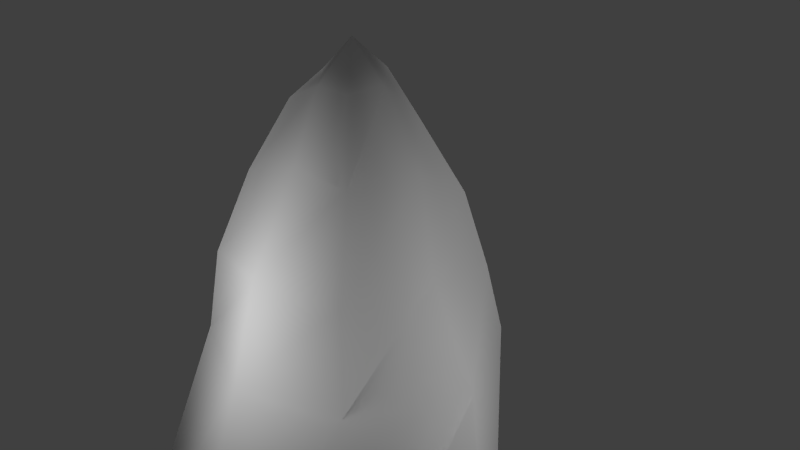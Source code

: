 # Source: stone.blend  (saved by Blender 2.69.0; exported with 4.5.12 LTS)
import bpy
from mathutils import Matrix  # noqa: F401  (used for matrix-valued properties, if any)

bpy.ops.wm.read_factory_settings(use_empty=True)
scene = bpy.context.scene
scene.name = 'Scene'

# ---- collections
col_collection_1 = bpy.data.collections.new('Collection 1'); scene.collection.children.link(col_collection_1)

# ---- materials (node trees are filled in below, after node groups)
mat_material = bpy.data.materials.new('Material')
mat_material.alpha_threshold = 0.0
mat_material.use_transparent_shadow = False
mat_material.diffuse_color = (1.0, 1.0, 1.0, 1.0)
mat_material.roughness = 0.5
mat_material.specular_intensity = 0.4
mat_material.line_color = (0.0, 0.0, 0.0, 1.0)

# ---- material node trees

# ---- world
world_world = bpy.data.worlds.new('World'); scene.world = world_world
world_world.color = (0.05088, 0.05088, 0.05088)
world_world.use_sun_shadow = False
world_world.sun_shadow_jitter_overblur = 0.0
world_world.cycles.sampling_method = 'MANUAL'
world_world.cycles.sample_map_resolution = 256

# ---- cameras
cam_camera = bpy.data.cameras.new('Camera')
cam_camera.clip_end = 100.0
cam_camera.lens = 35.0
cam_camera.sensor_width = 32.0
cam_camera.sensor_height = 18.0
cam_camera.ortho_scale = 7.314
cam_camera.dof.focus_distance = 0.0
cam_camera.dof.aperture_fstop = 128.0

# ---- lights
light_lamp_003 = bpy.data.lights.new('Lamp.003', 'POINT')
light_lamp_003.transmission_factor = 0.0
light_lamp_003.cutoff_distance = 30.0
light_lamp_003.energy = 100.0
light_lamp_003.shadow_buffer_clip_start = 1.001
light_lamp_003.shadow_soft_size = 1.0
light_lamp_003.shadow_maximum_resolution = 0.006
light_lamp_003.use_absolute_resolution = True
light_lamp_003.cycles.use_multiple_importance_sampling = False
light_lamp_002 = bpy.data.lights.new('Lamp.002', 'POINT')
light_lamp_002.transmission_factor = 0.0
light_lamp_002.cutoff_distance = 30.0
light_lamp_002.energy = 100.0
light_lamp_002.shadow_buffer_clip_start = 1.001
light_lamp_002.shadow_soft_size = 1.0
light_lamp_002.shadow_maximum_resolution = 0.006
light_lamp_002.use_absolute_resolution = True
light_lamp_002.cycles.use_multiple_importance_sampling = False
light_lamp_001 = bpy.data.lights.new('Lamp.001', 'POINT')
light_lamp_001.transmission_factor = 0.0
light_lamp_001.cutoff_distance = 30.0
light_lamp_001.energy = 100.0
light_lamp_001.shadow_buffer_clip_start = 1.001
light_lamp_001.shadow_soft_size = 1.0
light_lamp_001.shadow_maximum_resolution = 0.006
light_lamp_001.use_absolute_resolution = True
light_lamp_001.cycles.use_multiple_importance_sampling = False
light_lamp = bpy.data.lights.new('Lamp', 'POINT')
light_lamp.transmission_factor = 0.0
light_lamp.cutoff_distance = 30.0
light_lamp.energy = 100.0
light_lamp.shadow_buffer_clip_start = 1.001
light_lamp.shadow_soft_size = 1.0
light_lamp.shadow_maximum_resolution = 0.006
light_lamp.use_absolute_resolution = True
light_lamp.cycles.use_multiple_importance_sampling = False

# ---- meshes
me_cube_001 = bpy.data.meshes.new('Cube.001')
me_cube_001.from_pydata([(-0.5473, -1.091, -0.2253), (-0.4301, 0.4301, -0.1968), (0.4301, 0.4301, -0.1968), (0.8871, -1.091, -0.2253), (-0.2017, -0.1614, 2.162), (-0.2017, 0.2474, 2.259), (0.2071, 0.2474, 2.07), (0.2071, -0.1614, 2.259), (-0.5173, -0.5171, 0.9742), (-0.2017, 0.04298, 2.259), (-0.5173, 0.5166, 0.9742), (-0.9229, -0.02759, -0.02584), (0.002687, 0.2474, 2.259), (0.5164, 0.5166, 0.9742), (0.001421, 0.5013, -0.1968), (0.2071, 0.04298, 2.259), (0.5164, -0.5171, 0.9742), (1.323, -0.42, 0.05972), (0.002687, -0.1614, 2.259), (0.1723, -1.302, -0.2253), (-0.8197, -0.02356, 0.9742), (-0.0004832, 0.7326, 0.9742), (0.7977, -0.0002533, 0.9742), (-0.0004832, -0.7208, 0.9742), (0.0, 0.0, -0.02584), (0.002687, 0.04298, 2.439), (-0.4602, -0.4632, 1.398), (-0.4602, 0.4575, 1.472), (0.4605, 0.4575, 1.328), (0.4605, -0.4632, 1.472), (-0.5649, -0.02237, 1.472), (0.001161, 0.5437, 1.472), (0.5672, -0.02237, 1.472), (0.0001559, -0.5656, 1.472), (-0.3528, -0.3125, 1.812), (-0.3528, 0.3984, 1.93), (0.3582, 0.3984, 1.7), (0.3582, -0.3125, 1.93), (-0.3528, 0.04298, 1.93), (0.003605, 0.4623, 1.93), (0.4407, 0.02514, 1.93), (0.002687, -0.3125, 1.93)], [], [(20, 10, 1, 11), (21, 13, 2, 14), (22, 16, 3, 17), (23, 8, 0, 19), (24, 14, 2, 17), (25, 12, 5, 9), (8, 20, 11, 0), (26, 30, 20, 8), (30, 27, 10, 20), (10, 21, 14, 1), (27, 31, 21, 10), (31, 28, 13, 21), (13, 22, 17, 2), (28, 32, 22, 13), (32, 29, 16, 22), (16, 23, 19, 3), (29, 33, 23, 16), (33, 26, 8, 23), (19, 24, 17, 3), (0, 11, 24, 19), (11, 1, 14, 24), (18, 25, 9, 4), (7, 15, 25, 18), (15, 6, 12, 25), (34, 38, 30, 26), (38, 35, 27, 30), (35, 39, 31, 27), (39, 36, 28, 31), (36, 40, 32, 28), (40, 37, 29, 32), (37, 41, 33, 29), (41, 34, 26, 33), (4, 9, 38, 34), (9, 5, 35, 38), (5, 12, 39, 35), (12, 6, 36, 39), (6, 15, 40, 36), (15, 7, 37, 40), (7, 18, 41, 37), (18, 4, 34, 41)])
me_cube_001.polygons.foreach_set('use_smooth', [True] * 40)
_uv = me_cube_001.uv_layers.new(name='UVMap')
_uv.uv.foreach_set('vector', [0.4787, 0.987, 0.7488, 0.987, 0.7055, 0.4015, 0.4767, 0.487, 0.4791, 0.987, 0.7375, 0.987, 0.6944, 0.4015, 0.48, 0.4015, 0.4903, 0.987, 0.2319, 0.987, -0.05512, 0.3872, 0.2805, 0.5297, 0.4791, 0.987, 0.2207, 0.987, 0.2057, 0.3872, 0.5655, 0.3872, 0.4793, 0.4905, 0.48, 0.7411, 0.6944, 0.7055, 1.141, 0.2805, 0.4807, 0.5119, 0.4807, 0.6141, 0.3785, 0.6141, 0.3785, 0.5119, 0.2319, 0.987, 0.4787, 0.987, 0.4767, 0.487, -0.05512, 0.3872, 0.2589, 0.1987, 0.4793, 0.2357, 0.4787, -0.01304, 0.2319, -0.01304, 0.4793, 0.2357, 0.7192, 0.2357, 0.7488, -0.01304, 0.4787, -0.01304, 0.2207, 0.987, 0.4791, 0.987, 0.48, 0.4015, 0.2643, 0.4015, 0.2493, 0.2357, 0.4799, 0.2357, 0.4791, -0.01304, 0.2207, -0.01304, 0.4799, 0.2357, 0.7096, 0.1637, 0.7375, -0.01304, 0.4791, -0.01304, 0.7488, 0.987, 0.4903, 0.987, 0.2805, 0.5297, 0.7055, 0.4015, 0.7192, 0.1637, 0.4793, 0.2357, 0.4903, -0.01304, 0.7488, -0.01304, 0.4793, 0.2357, 0.2589, 0.2357, 0.2319, -0.01304, 0.4903, -0.01304, 0.7375, 0.987, 0.4791, 0.987, 0.5655, 0.3872, 0.9229, 0.3872, 0.7096, 0.2357, 0.4794, 0.2357, 0.4791, -0.01304, 0.7375, -0.01304, 0.4794, 0.2357, 0.2493, 0.1987, 0.2207, -0.01304, 0.4791, -0.01304, 0.5655, 0.8395, 0.4793, 1.49, 1.141, 1.28, 0.9229, 0.9449, 0.2057, 0.9449, 0.01787, 1.477, 0.4793, 1.49, 0.5655, 0.8395, 0.01787, 0.4767, 0.2643, 0.7055, 0.48, 0.7411, 0.4793, 0.4905, 0.4807, 0.4098, 0.4807, 0.5119, 0.3785, 0.5119, 0.3785, 0.4098, 0.5829, 0.4098, 0.5829, 0.5119, 0.4807, 0.5119, 0.4807, 0.4098, 0.5829, 0.5119, 0.5829, 0.6141, 0.4807, 0.6141, 0.4807, 0.5119, 0.3342, 0.4058, 0.5119, 0.4649, 0.4793, 0.2357, 0.2589, 0.1987, 0.5119, 0.4649, 0.6897, 0.4649, 0.7192, 0.2357, 0.4793, 0.2357, 0.3029, 0.4649, 0.4811, 0.4649, 0.4799, 0.2357, 0.2493, 0.2357, 0.4811, 0.4649, 0.6584, 0.3498, 0.7096, 0.1637, 0.4799, 0.2357, 0.6897, 0.3498, 0.503, 0.4649, 0.4793, 0.2357, 0.7192, 0.1637, 0.503, 0.4649, 0.3342, 0.4649, 0.2589, 0.2357, 0.4793, 0.2357, 0.6584, 0.4649, 0.4807, 0.4649, 0.4794, 0.2357, 0.7096, 0.2357, 0.4807, 0.4649, 0.3029, 0.4058, 0.2493, 0.1987, 0.4794, 0.2357, 0.4098, 0.5807, 0.5119, 0.6292, 0.5119, 0.4649, 0.3342, 0.4058, 0.5119, 0.6292, 0.6141, 0.6292, 0.6897, 0.4649, 0.5119, 0.4649, 0.3785, 0.6292, 0.4807, 0.6292, 0.4811, 0.4649, 0.3029, 0.4649, 0.4807, 0.6292, 0.5829, 0.5348, 0.6584, 0.3498, 0.4811, 0.4649, 0.6141, 0.5348, 0.5119, 0.6292, 0.503, 0.4649, 0.6897, 0.3498, 0.5119, 0.6292, 0.4098, 0.6292, 0.3342, 0.4649, 0.503, 0.4649, 0.5829, 0.6292, 0.4807, 0.6292, 0.4807, 0.4649, 0.6584, 0.4649, 0.4807, 0.6292, 0.3785, 0.5807, 0.3029, 0.4058, 0.4807, 0.4649])
me_cube_001.materials.append(mat_material)
me_cube_001.use_remesh_preserve_volume = False
me_cube_001.use_remesh_preserve_attributes = False
me_cube_001.use_mirror_vertex_groups = False
me_cube_001.update()

# ---- objects
ob_cube = bpy.data.objects.new('Cube', me_cube_001)
ob_lamp_003 = bpy.data.objects.new('Lamp.003', light_lamp_003)
ob_lamp_002 = bpy.data.objects.new('Lamp.002', light_lamp_002)
ob_lamp_001 = bpy.data.objects.new('Lamp.001', light_lamp_001)
ob_lamp = bpy.data.objects.new('Lamp', light_lamp)
ob_camera = bpy.data.objects.new('Camera', cam_camera)

# ---- transforms, parenting, visibility, modifiers, constraints
ob_cube.location = (-0.04133, -0.01908, -0.000235)
ob_cube.scale = (2.477, 2.477, 2.477)
ob_cube.lineart.crease_threshold = 0.0
ob_lamp_003.location = (-0.1189, 4.944, 3.905)
ob_lamp_003.rotation_euler = (0.6503, 0.05522, 1.866)
ob_lamp_003.scale = (0.9213, 0.9537, 0.9768)
ob_lamp_003.lock_rotations_4d = False
ob_lamp_003.empty_display_type = 'ARROWS'
ob_lamp_003.color = (0.0, 0.0, 0.0, 0.0)
ob_lamp_003.lineart.crease_threshold = 0.0
ob_lamp_002.location = (-0.1189, -3.353, 3.905)
ob_lamp_002.rotation_euler = (0.6503, 0.05522, 1.866)
ob_lamp_002.scale = (0.9213, 0.9537, 0.9768)
ob_lamp_002.lock_rotations_4d = False
ob_lamp_002.empty_display_type = 'ARROWS'
ob_lamp_002.color = (0.0, 0.0, 0.0, 0.0)
ob_lamp_002.lineart.crease_threshold = 0.0
ob_lamp_001.location = (4.529, 0.169, 3.905)
ob_lamp_001.rotation_euler = (0.6503, 0.05522, 1.866)
ob_lamp_001.scale = (0.9213, 0.9537, 0.9768)
ob_lamp_001.lock_rotations_4d = False
ob_lamp_001.empty_display_type = 'ARROWS'
ob_lamp_001.color = (0.0, 0.0, 0.0, 0.0)
ob_lamp_001.lineart.crease_threshold = 0.0
ob_lamp.location = (-4.26, 0.169, 3.905)
ob_lamp.rotation_euler = (0.6503, 0.05522, 1.866)
ob_lamp.scale = (0.9213, 0.9537, 0.9768)
ob_lamp.lock_rotations_4d = False
ob_lamp.empty_display_type = 'ARROWS'
ob_lamp.color = (0.0, 0.0, 0.0, 0.0)
ob_lamp.lineart.crease_threshold = 0.0
ob_camera.location = (7.073, -5.873, 8.386)
ob_camera.rotation_euler = (1.109, 0.01082, 0.8149)
ob_camera.scale = (0.921, 0.9914, 0.9389)
ob_camera.lock_rotations_4d = False
ob_camera.empty_display_type = 'ARROWS'
ob_camera.color = (0.0, 0.0, 0.0, 0.0)
ob_camera.display_type = 'WIRE'
ob_camera.lineart.crease_threshold = 0.0

# ---- collection membership
col_collection_1.objects.link(ob_cube)
col_collection_1.objects.link(ob_lamp_003)
col_collection_1.objects.link(ob_lamp_002)
col_collection_1.objects.link(ob_lamp_001)
col_collection_1.objects.link(ob_lamp)
col_collection_1.objects.link(ob_camera)

# ---- scene / render settings (as saved in the file)
scene.camera = ob_camera
scene.frame_start = 1; scene.frame_end = 250; scene.frame_set(129)
scene.render.engine = 'BLENDER_EEVEE_NEXT'
scene.render.image_settings.color_mode = 'RGB'
scene.render.image_settings.compression = 90
scene.render.resolution_percentage = 50
scene.render.dither_intensity = 0.0
scene.render.bake_margin = 2
scene.render.bake_bias = 0.0
scene.cycles.use_denoising = False
scene.cycles.samples = 10
scene.cycles.sampling_pattern = 'TABULATED_SOBOL'
scene.cycles.light_sampling_threshold = 0.0
scene.cycles.use_adaptive_sampling = False
scene.cycles.use_light_tree = False
scene.cycles.blur_glossy = 0.0
scene.cycles.volume_bounces = 1
scene.cycles.pixel_filter_type = 'GAUSSIAN'
scene.cycles.sample_clamp_indirect = 0.0
scene.view_settings.view_transform = 'Standard'
bpy.context.view_layer.update()
